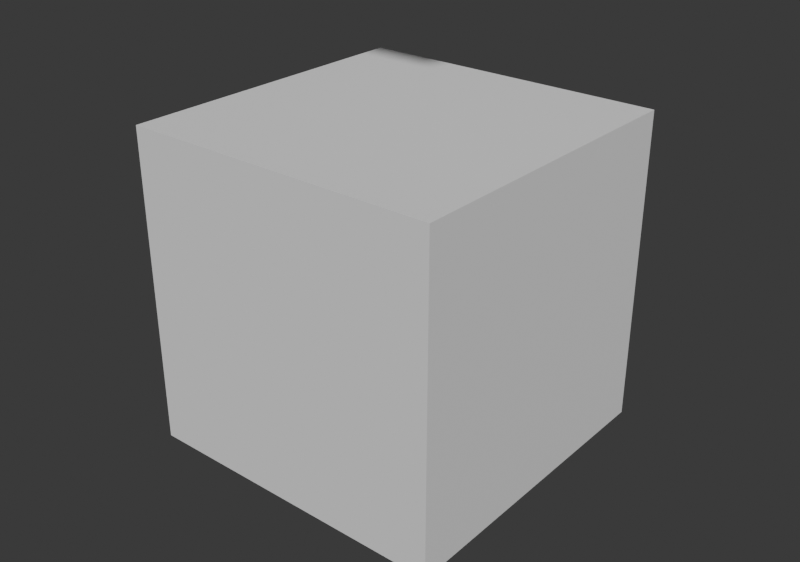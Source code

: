 # Source: arrays-2-live-before-3d.blend  (saved by Blender 5.2.44; exported with 4.5.12 LTS)
import bpy
from mathutils import Matrix  # noqa: F401  (used for matrix-valued properties, if any)

bpy.ops.wm.read_factory_settings(use_empty=True)
scene = bpy.context.scene
scene.name = '06 - Sine curve'

# ---- node groups
ng_06___sine_curve = bpy.data.node_groups.new('06 - Sine curve', 'GeometryNodeTree')
_s = ng_06___sine_curve.interface.new_socket(name='Geometry', in_out='OUTPUT', socket_type='NodeSocketGeometry')
_s = ng_06___sine_curve.interface.new_socket(name='Count', in_out='INPUT', socket_type='NodeSocketInt')
_s.default_value = 80
_s.min_value = 4
_s.max_value = 200
_s = ng_06___sine_curve.interface.new_socket(name='Amplitude', in_out='INPUT', socket_type='NodeSocketFloat')
_s.default_value = 1.0
_s.min_value = 0.05
_s.max_value = 3.0
_s = ng_06___sine_curve.interface.new_socket(name='Frequency', in_out='INPUT', socket_type='NodeSocketFloat')
_s.default_value = 1.6
_s.min_value = 0.1
_s.max_value = 5.0
_s = ng_06___sine_curve.interface.new_socket(name='Phase', in_out='INPUT', socket_type='NodeSocketFloat')
_s.min_value = -6.283
_s.max_value = 6.283
ng_06___sine_curve.is_modifier = True
_N = ng_06___sine_curve.nodes; _L = ng_06___sine_curve.links
n0 = _N.new('NodeFrame'); n0.name = 'Frame'; n0.location = (-375, 390)
n0.label = 'A FUNCTION CONTROLS THE ARRAY'
n0.width = 2238
n0.shrink = False
n0.label_size = 24
n1 = _N.new('NodeGroupInput'); n1.name = 'Group Input'; n1.location = (-375, -190)
n1.width = 180
n2 = _N.new('GeometryNodeMeshLine'); n2.name = 'Mesh Line'; n2.location = (347, -201)
n2.width = 180
n2.inputs[3].default_value = (0.2, 0.0, 0.0)
n3 = _N.new('GeometryNodeInputPosition'); n3.name = 'Position'; n3.location = (312, -528)
n3.width = 180
n4 = _N.new('ShaderNodeSeparateXYZ'); n4.name = 'Separate XYZ'; n4.location = (134, -95)
n4.width = 180
n5 = _N.new('ShaderNodeMath'); n5.name = 'Math'; n5.location = (749, -520)
n5.width = 150
n5.mute = True
n5.operation = 'MULTIPLY'
n6 = _N.new('ShaderNodeMath'); n6.name = 'Math.001'; n6.location = (563, -190)
n6.width = 150
n6.mute = True
n7 = _N.new('ShaderNodeMath'); n7.name = 'Math.002'; n7.location = (749, -81)
n7.width = 150
n7.operation = 'SINE'
n8 = _N.new('ShaderNodeMath'); n8.name = 'Math.003'; n8.location = (953, -312)
n8.width = 150
n8.operation = 'MULTIPLY'
n9 = _N.new('ShaderNodeCombineXYZ'); n9.name = 'Combine XYZ'; n9.location = (1145, -230)
n9.width = 180
n10 = _N.new('GeometryNodeSetPosition'); n10.name = 'Set Position'; n10.location = (1365, 30)
n10.width = 180
n11 = _N.new('NodeGroupOutput'); n11.name = 'Group Output'; n11.location = (2232, -9)
n11.width = 180
n12 = _N.new('GeometryNodeInstanceOnPoints'); n12.name = 'Instance on Points'; n12.location = (2068, -346)
n13 = _N.new('GeometryNodeMeshCube'); n13.name = 'Cube'; n13.location = (1848, -537)
n13.inputs[0].default_value = (0.1, 0.1, 0.1)
n14 = _N.new('GeometryNodeInstanceOnPoints'); n14.name = 'Instance on Points.001'; n14.location = (1992, -48)
n15 = _N.new('GeometryNodeMeshLine'); n15.name = 'Mesh Line.001'; n15.location = (1769, 370)
n15.width = 180
n15.inputs[3].default_value = (0.0, 0.0, 0.2)
n2.parent = n0
n3.parent = n0
n5.parent = n0
n12.parent = n0
n13.parent = n0
_L.new(n1.outputs[0], n2.inputs[0])
_L.new(n3.outputs[0], n4.inputs[0])
_L.new(n4.outputs[0], n5.inputs[0])
_L.new(n1.outputs[2], n5.inputs[1])
_L.new(n5.outputs[0], n6.inputs[0])
_L.new(n1.outputs[3], n6.inputs[1])
_L.new(n6.outputs[0], n7.inputs[0])
_L.new(n7.outputs[0], n8.inputs[0])
_L.new(n1.outputs[1], n8.inputs[1])
_L.new(n8.outputs[0], n9.inputs[2])
_L.new(n2.outputs[0], n10.inputs[0])
_L.new(n9.outputs[0], n10.inputs[3])
_L.new(n10.outputs[0], n12.inputs[0])
_L.new(n13.outputs[0], n12.inputs[2])
_L.new(n12.outputs[0], n14.inputs[2])
_L.new(n15.outputs[0], n14.inputs[0])
_L.new(n14.outputs[0], n11.inputs[0])
n11.is_active_output = True

# ---- world
world_06___sine_curve = bpy.data.worlds.new('06 - Sine curve'); scene.world = world_06___sine_curve
world_06___sine_curve.use_nodes = True; world_06___sine_curve.node_tree.nodes.clear()
_N = world_06___sine_curve.node_tree.nodes; _L = world_06___sine_curve.node_tree.links
n0 = _N.new('ShaderNodeBackground'); n0.name = 'Background'; n0.location = (-200, 100)
n0.inputs[0].default_value = (0.05, 0.05, 0.05, 1.0)
n1 = _N.new('ShaderNodeOutputWorld'); n1.name = 'World Output'; n1.location = (200, 100)
_L.new(n0.outputs[0], n1.inputs[0])
n1.is_active_output = True
world_06___sine_curve.color = (0.11, 0.12, 0.14)

# ---- meshes
me_06___sine_curve = bpy.data.meshes.new('06 - Sine curve')
me_06___sine_curve.from_pydata([], [], [])
me_06___sine_curve.update()

# ---- objects
ob_06___sine_curve = bpy.data.objects.new('06 - Sine curve', me_06___sine_curve)

# ---- transforms, parenting, visibility, modifiers, constraints
ob_06___sine_curve.location = (0.0, 0.0, 0.0)
ob_06___sine_curve.color = (0.49, 0.64, 0.76, 1.0)
_m = ob_06___sine_curve.modifiers.new('GeometryNodes', 'NODES')
_m.node_group = ng_06___sine_curve
_gi = [s.identifier for s in ng_06___sine_curve.interface.items_tree if s.item_type == 'SOCKET' and s.in_out == 'INPUT']
_m[_gi[0]] = 50  # 'Count'
_m[_gi[1]] = 0.75  # 'Amplitude'
_m[_gi[2]] = 1.02  # 'Frequency'

# ---- collection membership
scene.collection.objects.link(ob_06___sine_curve)

# ---- scene / render settings (as saved in the file)
scene.frame_start = 1; scene.frame_end = 250; scene.frame_set(1)
scene.render.engine = 'BLENDER_WORKBENCH'
scene.render.image_settings.exr_codec = 'NONE'
scene.render.resolution_x = 1280
scene.render.resolution_y = 900
scene.render.use_bake_clear = False
scene.render.bake_margin = 0
scene.render.bake_bias = 0.0
scene.render.bake_samples = 0
scene.render.simplify_subdivision_render = 0
scene.render.simplify_child_particles_render = 0.0
scene.render.compositor_device = 'GPU'
scene.eevee.use_volume_custom_range = False
scene.eevee.gtao_distance = 0.0
scene.eevee.use_fast_gi = False
scene.eevee.fast_gi_thickness_near = 0.1
scene.eevee.fast_gi_thickness_far = 0.0
scene.eevee.ray_tracing_options.screen_trace_thickness = 0.1
bpy.context.view_layer.update()

# ---- added for rendering (the .blend has no active camera and no usable light): camera, sun
cam_auto = bpy.data.cameras.new('AutoCamera')
cam_auto.lens = 50.0
cam_auto.sensor_width = 36.0
cam_auto.clip_end = 1000.0
ob_auto_camera = bpy.data.objects.new('AutoCamera', cam_auto)
scene.collection.objects.link(ob_auto_camera)
ob_auto_camera.location = (0.185045, -0.222054, 0.148036)
ob_auto_camera.rotation_euler = (1.09748, -7.21219e-08, 0.694738)
scene.camera = ob_auto_camera
light_auto_sun = bpy.data.lights.new('AutoSun', 'SUN')
light_auto_sun.energy = 3.0
light_auto_sun.angle = 0.0523599
ob_auto_sun = bpy.data.objects.new('AutoSun', light_auto_sun)
scene.collection.objects.link(ob_auto_sun)
ob_auto_sun.rotation_euler = (0.872665, 0.174533, 0.523599)
bpy.context.view_layer.update()
